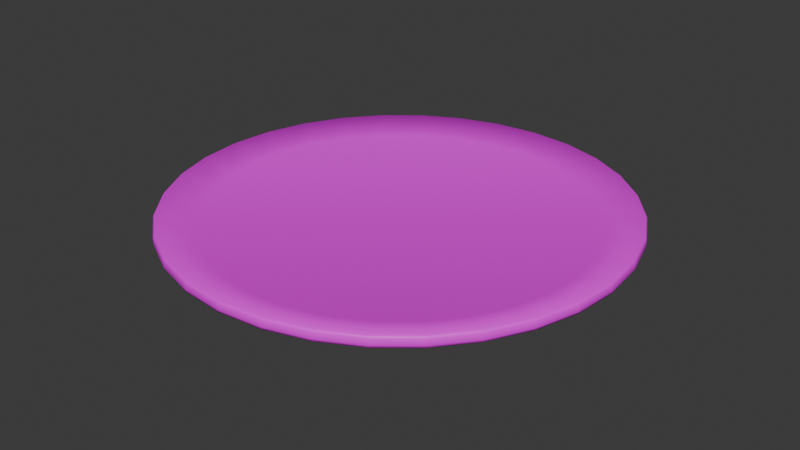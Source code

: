 # Source: plate.blend  (saved by Blender 4.3.34; exported with 4.5.12 LTS)
import bpy
from mathutils import Matrix  # noqa: F401  (used for matrix-valued properties, if any)

bpy.ops.wm.read_factory_settings(use_empty=True)
scene = bpy.context.scene
scene.name = 'Scene'

# ---- collections
col_collection = bpy.data.collections.new('Collection'); scene.collection.children.link(col_collection)

# ---- images (referenced by path relative to the original .blend; pixels are not part of the script)
import os
ASSET_DIR = os.environ.get("B2B_ASSET_DIR", "")  # directory of the original .blend (textures are referenced by path, not embedded)
HERE = os.path.dirname(os.path.abspath(__file__))  # packed textures are extracted next to this script under _unpacked/

def load_image(name, relpath, width, height, colorspace="sRGB"):
    """Load a texture the original file referenced (path relative to the .blend, or extracted next to this script)."""
    p = next((c for c in (os.path.join(HERE, relpath), os.path.join(ASSET_DIR, relpath)) if relpath and os.path.exists(c)), "")
    if p:
        img = bpy.data.images.load(p, check_existing=True)
        img.name = name
    else:  # same state as the original file: an image datablock whose file is absent (Cycles renders it pink)
        img = bpy.data.images.new(name, width, height)
        img.source = "FILE"
        img.filepath = "//" + (relpath or name)
    img.colorspace_settings.name = colorspace
    return img
img_hotpandagradientpalette_png = load_image('hotpandagradientpalette.png', 'hotpandagradientpalette.png', 1024, 1024, 'sRGB')

# ---- materials (node trees are filled in below, after node groups)
mat_material = bpy.data.materials.new('Material')
mat_material.alpha_threshold = 0.0
mat_material.roughness = 0.5
mat_material.line_color = (0.0, 0.0, 0.0, 1.0)

# ---- material node trees
mat_material.use_nodes = True; mat_material.node_tree.nodes.clear()
_N = mat_material.node_tree.nodes; _L = mat_material.node_tree.links
n0 = _N.new('ShaderNodeOutputMaterial'); n0.name = 'Material Output'; n0.location = (300, 300)
n1 = _N.new('ShaderNodeBsdfPrincipled'); n1.name = 'Principled BSDF'; n1.location = (10, 300)
n1.inputs[3].default_value = 1.45
n2 = _N.new('ShaderNodeTexImage'); n2.name = 'Image Texture'; n2.location = (-280, 280)
n2.image = img_hotpandagradientpalette_png
_L.new(n1.outputs[0], n0.inputs[0])
_L.new(n2.outputs[0], n1.inputs[0])
n0.is_active_output = True

# ---- world
world_world = bpy.data.worlds.new('World'); scene.world = world_world
world_world.use_nodes = True; world_world.node_tree.nodes.clear()
_N = world_world.node_tree.nodes; _L = world_world.node_tree.links
n0 = _N.new('ShaderNodeOutputWorld'); n0.name = 'World Output'; n0.location = (300, 300)
n1 = _N.new('ShaderNodeBackground'); n1.name = 'Background'; n1.location = (10, 300)
n1.inputs[0].default_value = (0.05088, 0.05088, 0.05088, 1.0)
_L.new(n1.outputs[0], n0.inputs[0])
n0.is_active_output = True
world_world.color = (0.05088, 0.05088, 0.05088)
world_world.sun_shadow_jitter_overblur = 0.0

# ---- meshes
me_circle = bpy.data.meshes.new('Circle')
me_circle.from_pydata([(0.0, 0.1017, 0.009193), (-0.01984, 0.09975, 0.009193), (-0.03892, 0.09396, 0.009193), (-0.0565, 0.08456, 0.009193), (-0.07191, 0.07191, 0.009193), (-0.08456, 0.0565, 0.009193), (-0.09396, 0.03892, 0.009193), (-0.09975, 0.01984, 0.009193), (-0.1017, 0.0, 0.009193), (-0.09975, -0.01984, 0.009193), (-0.09396, -0.03892, 0.009193), (-0.08456, -0.0565, 0.009193), (-0.07191, -0.07191, 0.009193), (-0.0565, -0.08456, 0.009193), (-0.03892, -0.09396, 0.009193), (-0.01984, -0.09975, 0.009193), (0.0, -0.1017, 0.009193), (0.01984, -0.09975, 0.009193), (0.03892, -0.09396, 0.009193), (0.0565, -0.08456, 0.009193), (0.07191, -0.07191, 0.009193), (0.08456, -0.0565, 0.009193), (0.09396, -0.03892, 0.009193), (0.09975, -0.01984, 0.009193), (0.1017, 0.0, 0.009193), (0.09975, 0.01984, 0.009193), (0.09396, 0.03892, 0.009193), (0.08456, 0.0565, 0.009193), (0.07191, 0.07191, 0.009193), (0.0565, 0.08456, 0.009193), (0.03892, 0.09396, 0.009193), (0.01984, 0.09975, 0.009193), (9.75e-10, 0.1473, 0.02252), (-0.02873, 0.1444, 0.02252), (-0.05636, 0.1361, 0.02252), (-0.08182, 0.1225, 0.02252), (-0.1041, 0.1041, 0.02252), (-0.1225, 0.08182, 0.02252), (-0.1361, 0.05636, 0.02252), (-0.1444, 0.02873, 0.02252), (-0.1473, -2.356e-10, 0.02252), (-0.1444, -0.02873, 0.02252), (-0.1361, -0.05636, 0.02252), (-0.1225, -0.08182, 0.02252), (-0.1041, -0.1041, 0.02252), (-0.08182, -0.1225, 0.02252), (-0.05636, -0.1361, 0.02252), (-0.02873, -0.1444, 0.02252), (9.75e-10, -0.1473, 0.02252), (0.02873, -0.1444, 0.02252), (0.05636, -0.1361, 0.02252), (0.08182, -0.1225, 0.02252), (0.1041, -0.1041, 0.02252), (0.1225, -0.08182, 0.02252), (0.1361, -0.05636, 0.02252), (0.1444, -0.02873, 0.02252), (0.1473, -2.356e-10, 0.02252), (0.1444, 0.02873, 0.02252), (0.1361, 0.05636, 0.02252), (0.1225, 0.08182, 0.02252), (0.1041, 0.1041, 0.02252), (0.08182, 0.1225, 0.02252), (0.05636, 0.1361, 0.02252), (0.02873, 0.1444, 0.02252), (-0.001215, 0.1752, 0.02333), (0.001215, 0.1752, 0.02333), (1.005e-09, 0.1741, 0.02138), (-0.03299, 0.1721, 0.02333), (-0.03397, 0.1708, 0.02138), (-0.03538, 0.1716, 0.02333), (-0.06594, 0.1624, 0.02333), (-0.06664, 0.1609, 0.02138), (-0.06818, 0.1614, 0.02333), (-0.09634, 0.1464, 0.02333), (-0.09674, 0.1448, 0.02138), (-0.09836, 0.145, 0.02333), (-0.123, 0.1248, 0.02333), (-0.1231, 0.1231, 0.02138), (-0.1248, 0.123, 0.02333), (-0.145, 0.09836, 0.02333), (-0.1448, 0.09674, 0.02138), (-0.1464, 0.09634, 0.02333), (-0.1614, 0.06818, 0.02333), (-0.1609, 0.06664, 0.02138), (-0.1624, 0.06594, 0.02333), (-0.1716, 0.03538, 0.02333), (-0.1708, 0.03397, 0.02138), (-0.1721, 0.03299, 0.02333), (-0.1752, 0.001215, 0.02333), (-0.1741, -2.317e-10, 0.02138), (-0.1752, -0.001215, 0.02333), (-0.1721, -0.03299, 0.02333), (-0.1708, -0.03397, 0.02138), (-0.1716, -0.03538, 0.02333), (-0.1624, -0.06594, 0.02333), (-0.1609, -0.06664, 0.02138), (-0.1614, -0.06818, 0.02333), (-0.1464, -0.09634, 0.02333), (-0.1448, -0.09674, 0.02138), (-0.145, -0.09836, 0.02333), (-0.1248, -0.123, 0.02333), (-0.1231, -0.1231, 0.02138), (-0.123, -0.1248, 0.02333), (-0.09836, -0.145, 0.02333), (-0.09674, -0.1448, 0.02138), (-0.09634, -0.1464, 0.02333), (-0.06818, -0.1614, 0.02333), (-0.06664, -0.1609, 0.02138), (-0.06594, -0.1624, 0.02333), (-0.03538, -0.1716, 0.02333), (-0.03397, -0.1708, 0.02138), (-0.03299, -0.1721, 0.02333), (-0.001215, -0.1752, 0.02333), (1.005e-09, -0.1741, 0.02138), (0.001215, -0.1752, 0.02333), (0.03299, -0.1721, 0.02333), (0.03397, -0.1708, 0.02138), (0.03538, -0.1716, 0.02333), (0.06594, -0.1624, 0.02333), (0.06664, -0.1609, 0.02138), (0.06818, -0.1614, 0.02333), (0.09634, -0.1464, 0.02333), (0.09674, -0.1448, 0.02138), (0.09836, -0.145, 0.02333), (0.123, -0.1248, 0.02333), (0.1231, -0.1231, 0.02138), (0.1248, -0.123, 0.02333), (0.145, -0.09836, 0.02333), (0.1448, -0.09674, 0.02138), (0.1464, -0.09634, 0.02333), (0.1614, -0.06818, 0.02333), (0.1609, -0.06664, 0.02138), (0.1624, -0.06594, 0.02333), (0.1716, -0.03538, 0.02333), (0.1708, -0.03397, 0.02138), (0.1721, -0.03299, 0.02333), (0.1752, -0.001215, 0.02333), (0.1741, -2.317e-10, 0.02138), (0.1752, 0.001215, 0.02333), (0.1721, 0.03299, 0.02333), (0.1708, 0.03397, 0.02138), (0.1716, 0.03538, 0.02333), (0.1624, 0.06594, 0.02333), (0.1609, 0.06664, 0.02138), (0.1614, 0.06818, 0.02333), (0.1464, 0.09634, 0.02333), (0.1448, 0.09674, 0.02138), (0.145, 0.09836, 0.02333), (0.1248, 0.123, 0.02333), (0.1231, 0.1231, 0.02138), (0.123, 0.1248, 0.02333), (0.09836, 0.145, 0.02333), (0.09674, 0.1448, 0.02138), (0.09634, 0.1464, 0.02333), (0.06818, 0.1614, 0.02333), (0.06664, 0.1609, 0.02138), (0.06594, 0.1624, 0.02333), (0.03538, 0.1716, 0.02333), (0.03397, 0.1708, 0.02138), (0.03299, 0.1721, 0.02333), (-0.03299, 0.1721, 0.02752), (-0.03538, 0.1716, 0.02752), (-0.03397, 0.1708, 0.02898), (9.75e-10, 0.1741, 0.02898), (0.001215, 0.1752, 0.02752), (-0.001215, 0.1752, 0.02752), (-0.06594, 0.1624, 0.02752), (-0.06818, 0.1614, 0.02752), (-0.06664, 0.1609, 0.02898), (-0.09634, 0.1464, 0.02752), (-0.09836, 0.145, 0.02752), (-0.09675, 0.1448, 0.02898), (-0.123, 0.1248, 0.02752), (-0.1248, 0.123, 0.02752), (-0.1231, 0.1231, 0.02898), (-0.145, 0.09836, 0.02752), (-0.1464, 0.09634, 0.02752), (-0.1448, 0.09675, 0.02898), (-0.1614, 0.06818, 0.02752), (-0.1624, 0.06594, 0.02752), (-0.1609, 0.06664, 0.02898), (-0.1716, 0.03538, 0.02752), (-0.1721, 0.03299, 0.02752), (-0.1708, 0.03397, 0.02898), (-0.1752, 0.001215, 0.02752), (-0.1752, -0.001215, 0.02752), (-0.1741, -2.356e-10, 0.02898), (-0.1721, -0.03299, 0.02752), (-0.1716, -0.03538, 0.02752), (-0.1708, -0.03397, 0.02898), (-0.1624, -0.06594, 0.02752), (-0.1614, -0.06818, 0.02752), (-0.1609, -0.06664, 0.02898), (-0.1464, -0.09634, 0.02752), (-0.145, -0.09836, 0.02752), (-0.1448, -0.09675, 0.02898), (-0.1248, -0.123, 0.02752), (-0.123, -0.1248, 0.02752), (-0.1231, -0.1231, 0.02898), (-0.09836, -0.145, 0.02752), (-0.09634, -0.1464, 0.02752), (-0.09675, -0.1448, 0.02898), (-0.06818, -0.1614, 0.02752), (-0.06594, -0.1624, 0.02752), (-0.06664, -0.1609, 0.02898), (-0.03538, -0.1716, 0.02752), (-0.03299, -0.1721, 0.02752), (-0.03397, -0.1708, 0.02898), (-0.001215, -0.1752, 0.02752), (0.001215, -0.1752, 0.02752), (9.75e-10, -0.1741, 0.02898), (0.03299, -0.1721, 0.02752), (0.03538, -0.1716, 0.02752), (0.03397, -0.1708, 0.02898), (0.06594, -0.1624, 0.02752), (0.06818, -0.1614, 0.02752), (0.06664, -0.1609, 0.02898), (0.09634, -0.1464, 0.02752), (0.09836, -0.145, 0.02752), (0.09675, -0.1448, 0.02898), (0.123, -0.1248, 0.02752), (0.1248, -0.123, 0.02752), (0.1231, -0.1231, 0.02898), (0.145, -0.09836, 0.02752), (0.1464, -0.09634, 0.02752), (0.1448, -0.09675, 0.02898), (0.1614, -0.06818, 0.02752), (0.1624, -0.06594, 0.02752), (0.1609, -0.06664, 0.02898), (0.1716, -0.03538, 0.02752), (0.1721, -0.03299, 0.02752), (0.1708, -0.03397, 0.02898), (0.1752, -0.001215, 0.02752), (0.1752, 0.001215, 0.02752), (0.1741, -2.356e-10, 0.02898), (0.1721, 0.03299, 0.02752), (0.1716, 0.03538, 0.02752), (0.1708, 0.03397, 0.02898), (0.1624, 0.06594, 0.02752), (0.1614, 0.06818, 0.02752), (0.1609, 0.06664, 0.02898), (0.1464, 0.09634, 0.02752), (0.145, 0.09836, 0.02752), (0.1448, 0.09675, 0.02898), (0.1248, 0.123, 0.02752), (0.123, 0.1248, 0.02752), (0.1231, 0.1231, 0.02898), (0.09836, 0.145, 0.02752), (0.09634, 0.1464, 0.02752), (0.09675, 0.1448, 0.02898), (0.06818, 0.1614, 0.02752), (0.06594, 0.1624, 0.02752), (0.06664, 0.1609, 0.02898), (0.03538, 0.1716, 0.02752), (0.03299, 0.1721, 0.02752), (0.03397, 0.1708, 0.02898), (0.0, 0.1017, 0.002463), (0.0, 0.09576, 0.0), (-0.01868, 0.09392, 0.0), (-0.01984, 0.09975, 0.002463), (-0.03664, 0.08847, 0.0), (-0.03892, 0.09396, 0.002463), (-0.0532, 0.07962, 0.0), (-0.0565, 0.08456, 0.002463), (-0.06771, 0.06771, 0.0), (-0.07191, 0.07191, 0.002463), (-0.07962, 0.0532, 0.0), (-0.08456, 0.0565, 0.002463), (-0.08847, 0.03664, 0.0), (-0.09396, 0.03892, 0.002463), (-0.09392, 0.01868, 0.0), (-0.09975, 0.01984, 0.002463), (-0.09576, 0.0, 0.0), (-0.1017, 0.0, 0.002463), (-0.09392, -0.01868, 0.0), (-0.09975, -0.01984, 0.002463), (-0.08847, -0.03664, 0.0), (-0.09396, -0.03892, 0.002463), (-0.07962, -0.0532, 0.0), (-0.08456, -0.0565, 0.002463), (-0.06771, -0.06771, 0.0), (-0.07191, -0.07191, 0.002463), (-0.0532, -0.07962, 0.0), (-0.0565, -0.08456, 0.002463), (-0.03664, -0.08847, 0.0), (-0.03892, -0.09396, 0.002463), (-0.01868, -0.09392, 0.0), (-0.01984, -0.09975, 0.002463), (0.0, -0.09576, 0.0), (0.0, -0.1017, 0.002463), (0.01868, -0.09392, 0.0), (0.01984, -0.09975, 0.002463), (0.03664, -0.08847, 0.0), (0.03892, -0.09396, 0.002463), (0.0532, -0.07962, 0.0), (0.0565, -0.08456, 0.002463), (0.06771, -0.06771, 0.0), (0.07191, -0.07191, 0.002463), (0.07962, -0.0532, 0.0), (0.08456, -0.0565, 0.002463), (0.08847, -0.03664, 0.0), (0.09396, -0.03892, 0.002463), (0.09392, -0.01868, 0.0), (0.09975, -0.01984, 0.002463), (0.09576, 0.0, 0.0), (0.1017, 0.0, 0.002463), (0.09392, 0.01868, 0.0), (0.09975, 0.01984, 0.002463), (0.08847, 0.03664, 0.0), (0.09396, 0.03892, 0.002463), (0.07962, 0.0532, 0.0), (0.08456, 0.0565, 0.002463), (0.06771, 0.06771, 0.0), (0.07191, 0.07191, 0.002463), (0.0532, 0.07962, 0.0), (0.0565, 0.08456, 0.002463), (0.03664, 0.08847, 0.0), (0.03892, 0.09396, 0.002463), (0.01868, 0.09392, 0.0), (0.01984, 0.09975, 0.002463), (0.0, 0.09997, 0.0), (-0.0195, 0.09805, 0.0), (-0.03826, 0.09236, 0.0), (-0.05554, 0.08312, 0.0), (-0.07069, 0.07069, 0.0), (-0.08312, 0.05554, 0.0), (-0.09236, 0.03826, 0.0), (-0.09805, 0.0195, 0.0), (-0.09997, 0.0, 0.0), (-0.09805, -0.0195, 0.0), (-0.09236, -0.03826, 0.0), (-0.08312, -0.05554, 0.0), (-0.07069, -0.07069, 0.0), (-0.05554, -0.08312, 0.0), (-0.03826, -0.09236, 0.0), (-0.0195, -0.09805, 0.0), (0.0, -0.09997, 0.0), (0.0195, -0.09805, 0.0), (0.03826, -0.09236, 0.0), (0.05554, -0.08312, 0.0), (0.07069, -0.07069, 0.0), (0.08312, -0.05554, 0.0), (0.09236, -0.03826, 0.0), (0.09805, -0.0195, 0.0), (0.09997, 0.0, 0.0), (0.09805, 0.0195, 0.0), (0.09236, 0.03826, 0.0), (0.08312, 0.05554, 0.0), (0.07069, 0.07069, 0.0), (0.05554, 0.08312, 0.0), (0.03826, 0.09236, 0.0), (0.0195, 0.09805, 0.0), (0.0, 0.09576, 0.004696), (-0.01868, 0.09392, 0.004696), (-0.03664, 0.08847, 0.004696), (-0.0532, 0.07962, 0.004696), (-0.06771, 0.06771, 0.004696), (-0.07962, 0.0532, 0.004696), (-0.08847, 0.03664, 0.004696), (-0.09392, 0.01868, 0.004696), (-0.09576, 0.0, 0.004696), (-0.09392, -0.01868, 0.004696), (-0.08847, -0.03664, 0.004696), (-0.07962, -0.0532, 0.004696), (-0.06771, -0.06771, 0.004696), (-0.0532, -0.07962, 0.004696), (-0.03664, -0.08847, 0.004696), (-0.01868, -0.09392, 0.004696), (0.0, -0.09576, 0.004696), (0.01868, -0.09392, 0.004696), (0.03664, -0.08847, 0.004696), (0.0532, -0.07962, 0.004696), (0.06771, -0.06771, 0.004696), (0.07962, -0.0532, 0.004696), (0.08847, -0.03664, 0.004696), (0.09392, -0.01868, 0.004696), (0.09576, 0.0, 0.004696), (0.09392, 0.01868, 0.004696), (0.08847, 0.03664, 0.004696), (0.07962, 0.0532, 0.004696), (0.06771, 0.06771, 0.004696), (0.0532, 0.07962, 0.004696), (0.03664, 0.08847, 0.004696), (0.01868, 0.09392, 0.004696)], [], [(319, 256, 0, 31), (150, 151, 247, 245), (297, 299, 21, 20), (271, 273, 8, 7), (299, 301, 22, 21), (273, 275, 9, 8), (301, 303, 23, 22), (275, 277, 10, 9), (303, 305, 24, 23), (277, 279, 11, 10), (305, 307, 25, 24), (279, 281, 12, 11), (307, 309, 26, 25), (281, 283, 13, 12), (309, 311, 27, 26), (283, 285, 14, 13), (311, 313, 28, 27), (285, 287, 15, 14), (288, 286, 367, 368), (313, 315, 29, 28), (287, 289, 16, 15), (261, 263, 3, 2), (315, 317, 30, 29), (289, 291, 17, 16), (263, 265, 4, 3), (317, 319, 31, 30), (291, 293, 18, 17), (265, 267, 5, 4), (293, 295, 19, 18), (267, 269, 6, 5), (259, 261, 2, 1), (295, 297, 20, 19), (269, 271, 7, 6), (33, 32, 163, 162), (111, 112, 208, 206), (72, 73, 169, 167), (153, 154, 250, 248), (114, 115, 211, 209), (75, 76, 172, 170), (30, 31, 158, 155), (117, 118, 214, 212), (78, 79, 175, 173), (156, 157, 253, 251), (120, 121, 217, 215), (81, 82, 178, 176), (0, 1, 68, 66), (123, 124, 220, 218), (84, 85, 181, 179), (126, 127, 223, 221), (87, 88, 184, 182), (129, 130, 226, 224), (90, 91, 187, 185), (132, 133, 229, 227), (93, 94, 190, 188), (135, 136, 232, 230), (96, 97, 193, 191), (138, 139, 235, 233), (99, 100, 196, 194), (141, 142, 238, 236), (102, 103, 199, 197), (144, 145, 241, 239), (105, 106, 202, 200), (147, 148, 244, 242), (108, 109, 205, 203), (159, 65, 164, 254), (33, 34, 35, 36, 37, 38, 39, 40, 41, 42, 43, 44, 45, 46, 47, 48, 49, 50, 51, 52, 53, 54, 55, 56, 57, 58, 59, 60, 61, 62, 63, 32), (17, 18, 119, 116), (4, 5, 80, 77), (69, 70, 166, 161), (18, 19, 122, 119), (5, 6, 83, 80), (19, 20, 125, 122), (6, 7, 86, 83), (20, 21, 128, 125), (7, 8, 89, 86), (21, 22, 131, 128), (8, 9, 92, 89), (22, 23, 134, 131), (9, 10, 95, 92), (23, 24, 137, 134), (10, 11, 98, 95), (24, 25, 140, 137), (11, 12, 101, 98), (25, 26, 143, 140), (12, 13, 104, 101), (26, 27, 146, 143), (13, 14, 107, 104), (31, 0, 66, 158), (27, 28, 149, 146), (14, 15, 110, 107), (1, 2, 71, 68), (28, 29, 152, 149), (15, 16, 113, 110), (2, 3, 74, 71), (29, 30, 155, 152), (16, 17, 116, 113), (3, 4, 77, 74), (34, 33, 162, 168), (32, 63, 255, 163), (36, 35, 171, 174), (37, 36, 174, 177), (38, 37, 177, 180), (39, 38, 180, 183), (40, 39, 183, 186), (41, 40, 186, 189), (42, 41, 189, 192), (43, 42, 192, 195), (44, 43, 195, 198), (45, 44, 198, 201), (46, 45, 201, 204), (47, 46, 204, 207), (48, 47, 207, 210), (49, 48, 210, 213), (50, 49, 213, 216), (51, 50, 216, 219), (52, 51, 219, 222), (53, 52, 222, 225), (54, 53, 225, 228), (55, 54, 228, 231), (56, 55, 231, 234), (57, 56, 234, 237), (58, 57, 237, 240), (59, 58, 240, 243), (60, 59, 243, 246), (61, 60, 246, 249), (62, 61, 249, 252), (63, 62, 252, 255), (35, 34, 168, 171), (64, 65, 66), (67, 68, 69), (70, 71, 72), (73, 74, 75), (76, 77, 78), (79, 80, 81), (82, 83, 84), (85, 86, 87), (88, 89, 90), (91, 92, 93), (94, 95, 96), (97, 98, 99), (100, 101, 102), (103, 104, 105), (106, 107, 108), (109, 110, 111), (112, 113, 114), (115, 116, 117), (118, 119, 120), (121, 122, 123), (124, 125, 126), (127, 128, 129), (130, 131, 132), (133, 134, 135), (136, 137, 138), (139, 140, 141), (142, 143, 144), (145, 146, 147), (148, 149, 150), (151, 152, 153), (154, 155, 156), (157, 158, 159), (160, 161, 162), (163, 164, 165), (166, 167, 168), (169, 170, 171), (172, 173, 174), (175, 176, 177), (178, 179, 180), (181, 182, 183), (184, 185, 186), (187, 188, 189), (190, 191, 192), (193, 194, 195), (196, 197, 198), (199, 200, 201), (202, 203, 204), (205, 206, 207), (208, 209, 210), (211, 212, 213), (214, 215, 216), (217, 218, 219), (220, 221, 222), (223, 224, 225), (226, 227, 228), (229, 230, 231), (232, 233, 234), (235, 236, 237), (238, 239, 240), (241, 242, 243), (244, 245, 246), (247, 248, 249), (250, 251, 252), (253, 254, 255), (67, 64, 66, 68), (70, 69, 68, 71), (73, 72, 71, 74), (76, 75, 74, 77), (79, 78, 77, 80), (82, 81, 80, 83), (85, 84, 83, 86), (88, 87, 86, 89), (91, 90, 89, 92), (94, 93, 92, 95), (97, 96, 95, 98), (100, 99, 98, 101), (103, 102, 101, 104), (106, 105, 104, 107), (109, 108, 107, 110), (112, 111, 110, 113), (115, 114, 113, 116), (118, 117, 116, 119), (121, 120, 119, 122), (124, 123, 122, 125), (127, 126, 125, 128), (130, 129, 128, 131), (133, 132, 131, 134), (136, 135, 134, 137), (139, 138, 137, 140), (142, 141, 140, 143), (145, 144, 143, 146), (148, 147, 146, 149), (151, 150, 149, 152), (154, 153, 152, 155), (157, 156, 155, 158), (65, 159, 158, 66), (162, 163, 165, 160), (168, 162, 161, 166), (171, 168, 167, 169), (174, 171, 170, 172), (177, 174, 173, 175), (180, 177, 176, 178), (183, 180, 179, 181), (186, 183, 182, 184), (189, 186, 185, 187), (192, 189, 188, 190), (195, 192, 191, 193), (198, 195, 194, 196), (201, 198, 197, 199), (204, 201, 200, 202), (207, 204, 203, 205), (210, 207, 206, 208), (213, 210, 209, 211), (216, 213, 212, 214), (219, 216, 215, 217), (222, 219, 218, 220), (225, 222, 221, 223), (228, 225, 224, 226), (231, 228, 227, 229), (234, 231, 230, 232), (237, 234, 233, 235), (240, 237, 236, 238), (243, 240, 239, 241), (246, 243, 242, 244), (249, 246, 245, 247), (252, 249, 248, 250), (255, 252, 251, 253), (163, 255, 254, 164), (159, 254, 253, 157), (250, 154, 156, 251), (120, 215, 214, 118), (211, 115, 117, 212), (81, 176, 175, 79), (172, 76, 78, 173), (64, 165, 164, 65), (123, 218, 217, 121), (84, 179, 178, 82), (126, 221, 220, 124), (87, 182, 181, 85), (129, 224, 223, 127), (90, 185, 184, 88), (132, 227, 226, 130), (93, 188, 187, 91), (135, 230, 229, 133), (96, 191, 190, 94), (138, 233, 232, 136), (99, 194, 193, 97), (141, 236, 235, 139), (102, 197, 196, 100), (144, 239, 238, 142), (105, 200, 199, 103), (147, 242, 241, 145), (108, 203, 202, 106), (69, 161, 160, 67), (150, 245, 244, 148), (111, 206, 205, 109), (72, 167, 166, 70), (153, 248, 247, 151), (114, 209, 208, 112), (75, 170, 169, 73), (64, 67, 160, 165), (259, 256, 320, 321), (261, 259, 321, 322), (263, 261, 322, 323), (265, 263, 323, 324), (267, 265, 324, 325), (269, 267, 325, 326), (271, 269, 326, 327), (273, 271, 327, 328), (275, 273, 328, 329), (277, 275, 329, 330), (279, 277, 330, 331), (281, 279, 331, 332), (283, 281, 332, 333), (285, 283, 333, 334), (287, 285, 334, 335), (289, 287, 335, 336), (291, 289, 336, 337), (293, 291, 337, 338), (295, 293, 338, 339), (297, 295, 339, 340), (299, 297, 340, 341), (301, 299, 341, 342), (303, 301, 342, 343), (305, 303, 343, 344), (307, 305, 344, 345), (309, 307, 345, 346), (311, 309, 346, 347), (313, 311, 347, 348), (315, 313, 348, 349), (317, 315, 349, 350), (319, 317, 350, 351), (256, 319, 351, 320), (256, 259, 1, 0), (257, 258, 321, 320), (258, 260, 322, 321), (260, 262, 323, 322), (262, 264, 324, 323), (264, 266, 325, 324), (266, 268, 326, 325), (268, 270, 327, 326), (270, 272, 328, 327), (272, 274, 329, 328), (274, 276, 330, 329), (276, 278, 331, 330), (278, 280, 332, 331), (280, 282, 333, 332), (282, 284, 334, 333), (284, 286, 335, 334), (286, 288, 336, 335), (288, 290, 337, 336), (290, 292, 338, 337), (292, 294, 339, 338), (294, 296, 340, 339), (296, 298, 341, 340), (298, 300, 342, 341), (300, 302, 343, 342), (302, 304, 344, 343), (304, 306, 345, 344), (306, 308, 346, 345), (308, 310, 347, 346), (310, 312, 348, 347), (312, 314, 349, 348), (314, 316, 350, 349), (316, 318, 351, 350), (318, 257, 320, 351), (353, 352, 383, 382, 381, 380, 379, 378, 377, 376, 375, 374, 373, 372, 371, 370, 369, 368, 367, 366, 365, 364, 363, 362, 361, 360, 359, 358, 357, 356, 355, 354), (262, 260, 354, 355), (316, 314, 381, 382), (290, 288, 368, 369), (264, 262, 355, 356), (318, 316, 382, 383), (292, 290, 369, 370), (266, 264, 356, 357), (257, 318, 383, 352), (294, 292, 370, 371), (268, 266, 357, 358), (296, 294, 371, 372), (270, 268, 358, 359), (298, 296, 372, 373), (272, 270, 359, 360), (300, 298, 373, 374), (274, 272, 360, 361), (302, 300, 374, 375), (276, 274, 361, 362), (304, 302, 375, 376), (278, 276, 362, 363), (306, 304, 376, 377), (280, 278, 363, 364), (308, 306, 377, 378), (282, 280, 364, 365), (310, 308, 378, 379), (284, 282, 365, 366), (258, 257, 352, 353), (312, 310, 379, 380), (286, 284, 366, 367), (260, 258, 353, 354), (314, 312, 380, 381)])
me_circle.polygons.foreach_set('use_smooth', [True] * 386)
_k = set([(0, 1), (0, 31), (1, 2), (2, 3), (3, 4), (4, 5), (5, 6), (6, 7), (7, 8), (8, 9), (9, 10), (10, 11), (11, 12), (12, 13), (13, 14), (14, 15), (15, 16), (16, 17), (17, 18), (18, 19), (19, 20), (20, 21), (21, 22), (22, 23), (23, 24), (24, 25), (25, 26), (26, 27), (27, 28), (28, 29), (29, 30), (30, 31), (257, 258), (257, 318), (258, 260), (260, 262), (262, 264), (264, 266), (266, 268), (268, 270), (270, 272), (272, 274), (274, 276), (276, 278), (278, 280), (280, 282), (282, 284), (284, 286), (286, 288), (288, 290), (290, 292), (292, 294), (294, 296), (296, 298), (298, 300), (300, 302), (302, 304), (304, 306), (306, 308), (308, 310), (310, 312), (312, 314), (314, 316), (316, 318), (352, 353), (352, 383), (353, 354), (354, 355), (355, 356), (356, 357), (357, 358), (358, 359), (359, 360), (360, 361), (361, 362), (362, 363), (363, 364), (364, 365), (365, 366), (366, 367), (367, 368), (368, 369), (369, 370), (370, 371), (371, 372), (372, 373), (373, 374), (374, 375), (375, 376), (376, 377), (377, 378), (378, 379), (379, 380), (380, 381), (381, 382), (382, 383)])
me_circle.attributes.new('sharp_edge', 'BOOLEAN', 'EDGE').data.foreach_set('value', [ (min(e.vertices), max(e.vertices)) in _k for e in me_circle.edges])
_uv = me_circle.uv_layers.new(name='UVMap')
_uv.uv.foreach_set('vector', [0.7129, 0.4414, 0.7129, 0.4414, 0.7129, 0.4414, 0.7129, 0.4414, 0.7129, 0.4414, 0.7129, 0.4414, 0.7129, 0.4414, 0.7129, 0.4414, 0.7129, 0.4414, 0.7129, 0.4414, 0.7129, 0.4414, 0.7129, 0.4414, 0.7129, 0.4414, 0.7129, 0.4414, 0.7129, 0.4414, 0.7129, 0.4414, 0.7129, 0.4414, 0.7129, 0.4414, 0.7129, 0.4414, 0.7129, 0.4414, 0.7129, 0.4414, 0.7129, 0.4414, 0.7129, 0.4414, 0.7129, 0.4414, 0.7129, 0.4414, 0.7129, 0.4414, 0.7129, 0.4414, 0.7129, 0.4414, 0.7129, 0.4414, 0.7129, 0.4414, 0.7129, 0.4414, 0.7129, 0.4414, 0.7129, 0.4414, 0.7129, 0.4414, 0.7129, 0.4414, 0.7129, 0.4414, 0.7129, 0.4414, 0.7129, 0.4414, 0.7129, 0.4414, 0.7129, 0.4414, 0.7129, 0.4414, 0.7129, 0.4414, 0.7129, 0.4414, 0.7129, 0.4414, 0.7129, 0.4414, 0.7129, 0.4414, 0.7129, 0.4414, 0.7129, 0.4414, 0.7129, 0.4414, 0.7129, 0.4414, 0.7129, 0.4414, 0.7129, 0.4414, 0.7129, 0.4414, 0.7129, 0.4414, 0.7129, 0.4414, 0.7129, 0.4414, 0.7129, 0.4414, 0.7129, 0.4414, 0.7129, 0.4414, 0.7129, 0.4414, 0.7129, 0.4414, 0.7129, 0.4414, 0.7129, 0.4414, 0.7129, 0.4414, 0.7129, 0.4414, 0.7129, 0.4414, 0.7129, 0.4414, 0.7129, 0.4414, 0.7129, 0.4414, 0.7129, 0.4414, 0.7129, 0.4414, 0.7129, 0.4414, 0.7129, 0.4414, 0.7129, 0.4414, 0.7129, 0.4414, 0.7129, 0.4414, 0.7129, 0.4414, 0.7129, 0.4414, 0.7129, 0.4414, 0.7129, 0.4414, 0.7129, 0.4414, 0.7129, 0.4414, 0.7129, 0.4414, 0.7129, 0.4414, 0.7129, 0.4414, 0.7129, 0.4414, 0.7129, 0.4414, 0.7129, 0.4414, 0.7129, 0.4414, 0.7129, 0.4414, 0.7129, 0.4414, 0.7129, 0.4414, 0.7129, 0.4414, 0.7129, 0.4414, 0.7129, 0.4414, 0.7129, 0.4414, 0.7129, 0.4414, 0.7129, 0.4414, 0.7129, 0.4414, 0.7129, 0.4414, 0.7129, 0.4414, 0.7129, 0.4414, 0.7129, 0.4414, 0.7129, 0.4414, 0.7129, 0.4414, 0.7129, 0.4414, 0.7129, 0.4414, 0.7129, 0.4414, 0.7129, 0.4414, 0.7129, 0.4414, 0.7129, 0.4414, 0.7129, 0.4414, 0.7129, 0.4414, 0.7129, 0.4414, 0.7129, 0.4414, 0.7129, 0.4414, 0.7129, 0.4414, 0.7129, 0.4414, 0.7129, 0.4414, 0.7129, 0.4414, 0.7129, 0.4414, 0.7129, 0.4414, 0.7129, 0.4414, 0.7129, 0.4414, 0.7129, 0.4414, 0.7129, 0.4414, 0.7129, 0.4414, 0.7129, 0.4414, 0.7129, 0.4414, 0.7129, 0.4414, 0.7129, 0.4414, 0.7129, 0.4414, 0.7129, 0.4414, 0.7129, 0.4414, 0.7129, 0.4414, 0.7129, 0.4414, 0.7129, 0.4414, 0.7129, 0.4414, 0.7129, 0.4414, 0.7129, 0.4414, 0.7129, 0.4414, 0.7129, 0.4414, 0.7129, 0.4414, 0.7129, 0.4414, 0.7129, 0.4414, 0.7129, 0.4414, 0.7129, 0.4414, 0.7129, 0.4414, 0.7129, 0.4414, 0.7129, 0.4414, 0.7129, 0.4414, 0.7129, 0.4414, 0.7129, 0.4414, 0.7129, 0.4414, 0.7129, 0.4414, 0.7129, 0.4414, 0.7129, 0.4414, 0.7129, 0.4414, 0.7129, 0.4414, 0.7129, 0.4414, 0.7129, 0.4414, 0.7129, 0.4414, 0.7129, 0.4414, 0.7129, 0.4414, 0.7129, 0.4414, 0.7129, 0.4414, 0.7129, 0.4414, 0.7129, 0.4414, 0.7129, 0.4414, 0.7129, 0.4414, 0.7129, 0.4414, 0.7129, 0.4414, 0.7129, 0.4414, 0.7129, 0.4414, 0.7129, 0.4414, 0.7129, 0.4414, 0.7129, 0.4414, 0.7129, 0.4414, 0.7129, 0.4414, 0.7129, 0.4414, 0.7129, 0.4414, 0.7129, 0.4414, 0.7129, 0.4414, 0.7129, 0.4414, 0.7129, 0.4414, 0.7129, 0.4414, 0.7129, 0.4414, 0.7129, 0.4414, 0.7129, 0.4414, 0.7129, 0.4414, 0.7129, 0.4414, 0.7129, 0.4414, 0.7129, 0.4414, 0.7129, 0.4414, 0.7129, 0.4414, 0.7129, 0.4414, 0.7129, 0.4414, 0.7129, 0.4414, 0.7129, 0.4414, 0.7129, 0.4414, 0.7129, 0.4414, 0.7129, 0.4414, 0.7129, 0.4414, 0.7129, 0.4414, 0.7129, 0.4414, 0.7129, 0.4414, 0.7129, 0.4414, 0.7129, 0.4414, 0.7129, 0.4414, 0.7129, 0.4414, 0.7129, 0.4414, 0.7129, 0.4414, 0.7129, 0.4414, 0.7129, 0.4414, 0.7129, 0.4414, 0.7129, 0.4414, 0.7129, 0.4414, 0.7129, 0.4414, 0.7129, 0.4414, 0.7129, 0.4414, 0.7129, 0.4414, 0.7129, 0.4414, 0.7129, 0.4414, 0.7129, 0.4414, 0.7129, 0.4414, 0.7129, 0.4414, 0.7129, 0.4414, 0.7129, 0.4414, 0.7129, 0.4414, 0.7129, 0.4414, 0.7129, 0.4414, 0.7129, 0.4414, 0.7129, 0.4414, 0.7129, 0.4414, 0.7129, 0.4414, 0.7129, 0.4414, 0.7129, 0.4414, 0.7129, 0.4414, 0.7129, 0.4414, 0.7129, 0.4414, 0.7129, 0.4414, 0.7129, 0.4414, 0.7129, 0.4414, 0.7129, 0.4414, 0.7129, 0.4414, 0.7129, 0.4414, 0.7129, 0.4414, 0.7129, 0.4414, 0.7129, 0.4414, 0.7129, 0.4414, 0.7129, 0.4414, 0.7129, 0.4414, 0.7129, 0.4414, 0.7129, 0.4414, 0.7129, 0.4414, 0.7129, 0.4414, 0.7129, 0.4414, 0.7129, 0.4414, 0.7129, 0.4414, 0.7129, 0.4414, 0.7129, 0.4414, 0.7129, 0.4414, 0.7129, 0.4414, 0.7129, 0.4414, 0.7129, 0.4414, 0.7129, 0.4414, 0.7129, 0.4414, 0.7129, 0.4414, 0.7129, 0.4414, 0.7129, 0.4414, 0.7129, 0.4414, 0.7129, 0.4414, 0.7129, 0.4414, 0.7129, 0.4414, 0.7129, 0.4414, 0.7129, 0.4414, 0.7129, 0.4414, 0.7129, 0.4414, 0.7129, 0.4414, 0.7129, 0.4414, 0.7129, 0.4414, 0.7129, 0.4414, 0.7129, 0.4414, 0.7129, 0.4414, 0.7129, 0.4414, 0.7129, 0.4414, 0.7129, 0.4414, 0.7129, 0.4414, 0.7129, 0.4414, 0.7129, 0.4414, 0.7129, 0.4414, 0.7129, 0.4414, 0.7129, 0.4414, 0.7129, 0.4414, 0.7129, 0.4414, 0.7129, 0.4414, 0.7129, 0.4414, 0.7129, 0.4414, 0.7129, 0.4414, 0.7129, 0.4414, 0.7129, 0.4414, 0.7129, 0.4414, 0.7129, 0.4414, 0.7129, 0.4414, 0.7129, 0.4414, 0.7129, 0.4414, 0.7129, 0.4414, 0.7129, 0.4414, 0.7129, 0.4414, 0.7129, 0.4414, 0.7129, 0.4414, 0.7129, 0.4414, 0.7129, 0.4414, 0.7129, 0.4414, 0.7129, 0.4414, 0.7129, 0.4414, 0.7129, 0.4414, 0.7129, 0.4414, 0.7129, 0.4414, 0.7129, 0.4414, 0.7129, 0.4414, 0.7129, 0.4414, 0.7129, 0.4414, 0.7129, 0.4414, 0.7129, 0.4414, 0.7129, 0.4414, 0.7129, 0.4414, 0.7129, 0.4414, 0.7129, 0.4414, 0.7129, 0.4414, 0.7129, 0.4414, 0.7129, 0.4414, 0.7129, 0.4414, 0.7129, 0.4414, 0.7129, 0.4414, 0.7129, 0.4414, 0.7129, 0.4414, 0.7129, 0.4414, 0.7129, 0.4414, 0.7129, 0.4414, 0.7129, 0.4414, 0.7129, 0.4414, 0.7129, 0.4414, 0.7129, 0.4414, 0.7129, 0.4414, 0.7129, 0.4414, 0.7129, 0.4414, 0.7129, 0.4414, 0.7129, 0.4414, 0.7129, 0.4414, 0.7129, 0.4414, 0.7129, 0.4414, 0.7129, 0.4414, 0.7129, 0.4414, 0.7129, 0.4414, 0.7129, 0.4414, 0.7129, 0.4414, 0.7129, 0.4414, 0.7129, 0.4414, 0.7129, 0.4414, 0.7129, 0.4414, 0.7129, 0.4414, 0.7129, 0.4414, 0.7129, 0.4414, 0.7129, 0.4414, 0.7129, 0.4414, 0.7129, 0.4414, 0.7129, 0.4414, 0.7129, 0.4414, 0.7129, 0.4414, 0.7129, 0.4414, 0.7129, 0.4414, 0.7129, 0.4414, 0.7129, 0.4414, 0.7129, 0.4414, 0.7129, 0.4414, 0.7129, 0.4414, 0.7129, 0.4414, 0.7129, 0.4414, 0.7129, 0.4414, 0.7129, 0.4414, 0.7129, 0.4414, 0.7129, 0.4414, 0.7129, 0.4414, 0.7129, 0.4414, 0.7129, 0.4414, 0.7129, 0.4414, 0.7129, 0.4414, 0.7129, 0.4414, 0.7129, 0.4414, 0.7129, 0.4414, 0.7129, 0.4414, 0.7129, 0.4414, 0.7129, 0.4414, 0.7129, 0.4414, 0.7129, 0.4414, 0.7129, 0.4414, 0.7129, 0.4414, 0.7129, 0.4414, 0.7129, 0.4414, 0.7129, 0.4414, 0.7129, 0.4414, 0.7129, 0.4414, 0.7129, 0.4414, 0.7129, 0.4414, 0.7129, 0.4414, 0.7129, 0.4414, 0.7129, 0.4414, 0.7129, 0.4414, 0.7129, 0.4414, 0.7129, 0.4414, 0.7129, 0.4414, 0.7129, 0.4414, 0.7129, 0.4414, 0.7129, 0.4414, 0.7129, 0.4414, 0.7129, 0.4414, 0.7129, 0.4414, 0.7129, 0.4414, 0.7129, 0.4414, 0.7129, 0.4414, 0.7129, 0.4414, 0.7129, 0.4414, 0.7129, 0.4414, 0.7129, 0.4414, 0.7129, 0.4414, 0.7129, 0.4414, 0.7129, 0.4414, 0.7129, 0.4414, 0.7129, 0.4414, 0.7129, 0.4414, 0.7129, 0.4414, 0.7129, 0.4414, 0.7129, 0.4414, 0.7129, 0.4414, 0.7129, 0.4414, 0.7129, 0.4414, 0.7129, 0.4414, 0.7129, 0.4414, 0.7129, 0.4414, 0.7129, 0.4414, 0.7129, 0.4414, 0.7129, 0.4414, 0.7129, 0.4414, 0.7129, 0.4414, 0.7129, 0.4414, 0.7129, 0.4414, 0.7129, 0.4414, 0.7129, 0.4414, 0.7129, 0.4414, 0.7129, 0.4414, 0.7129, 0.4414, 0.7129, 0.4414, 0.7129, 0.4414, 0.7129, 0.4414, 0.7129, 0.4414, 0.7129, 0.4414, 0.7129, 0.4414, 0.7129, 0.4414, 0.7129, 0.4414, 0.7129, 0.4414, 0.7129, 0.4414, 0.7129, 0.4414, 0.7129, 0.4414, 0.7129, 0.4414, 0.7129, 0.4414, 0.7129, 0.4414, 0.7129, 0.4414, 0.7129, 0.4414, 0.7129, 0.4414, 0.7129, 0.4414, 0.7129, 0.4414, 0.7129, 0.4414, 0.7129, 0.4414, 0.7129, 0.4414, 0.7129, 0.4414, 0.7129, 0.4414, 0.7129, 0.4414, 0.7129, 0.4414, 0.7129, 0.4414, 0.7129, 0.4414, 0.7129, 0.4414, 0.7129, 0.4414, 0.7129, 0.4414, 0.7129, 0.4414, 0.7129, 0.4414, 0.7129, 0.4414, 0.7129, 0.4414, 0.7129, 0.4414, 0.7129, 0.4414, 0.7129, 0.4414, 0.7129, 0.4414, 0.7129, 0.4414, 0.7129, 0.4414, 0.7129, 0.4414, 0.7129, 0.4414, 0.7129, 0.4414, 0.7129, 0.4414, 0.7129, 0.4414, 0.7129, 0.4414, 0.7129, 0.4414, 0.7129, 0.4414, 0.7129, 0.4414, 0.7129, 0.4414, 0.7129, 0.4414, 0.7129, 0.4414, 0.7129, 0.4414, 0.7129, 0.4414, 0.7129, 0.4414, 0.7129, 0.4414, 0.7129, 0.4414, 0.7129, 0.4414, 0.7129, 0.4414, 0.7129, 0.4414, 0.7129, 0.4414, 0.7129, 0.4414, 0.7129, 0.4414, 0.7129, 0.4414, 0.7129, 0.4414, 0.7129, 0.4414, 0.7129, 0.4414, 0.7129, 0.4414, 0.7129, 0.4414, 0.7129, 0.4414, 0.7129, 0.4414, 0.7129, 0.4414, 0.7129, 0.4414, 0.7129, 0.4414, 0.7129, 0.4414, 0.7129, 0.4414, 0.7129, 0.4414, 0.7129, 0.4414, 0.7129, 0.4414, 0.7129, 0.4414, 0.7129, 0.4414, 0.7129, 0.4414, 0.7129, 0.4414, 0.7129, 0.4414, 0.7129, 0.4414, 0.7129, 0.4414, 0.7129, 0.4414, 0.7129, 0.4414, 0.7129, 0.4414, 0.7129, 0.4414, 0.7129, 0.4414, 0.7129, 0.4414, 0.7129, 0.4414, 0.7129, 0.4414, 0.7129, 0.4414, 0.7129, 0.4414, 0.7129, 0.4414, 0.7129, 0.4414, 0.7129, 0.4414, 0.7129, 0.4414, 0.7129, 0.4414, 0.7129, 0.4414, 0.7129, 0.4414, 0.7129, 0.4414, 0.7129, 0.4414, 0.7129, 0.4414, 0.7129, 0.4414, 0.7129, 0.4414, 0.7129, 0.4414, 0.7129, 0.4414, 0.7129, 0.4414, 0.7129, 0.4414, 0.7129, 0.4414, 0.7129, 0.4414, 0.7129, 0.4414, 0.7129, 0.4414, 0.7129, 0.4414, 0.7129, 0.4414, 0.7129, 0.4414, 0.7129, 0.4414, 0.7129, 0.4414, 0.7129, 0.4414, 0.7129, 0.4414, 0.7129, 0.4414, 0.7129, 0.4414, 0.7129, 0.4414, 0.7129, 0.4414, 0.7129, 0.4414, 0.7129, 0.4414, 0.7129, 0.4414, 0.7129, 0.4414, 0.7129, 0.4414, 0.7129, 0.4414, 0.7129, 0.4414, 0.7129, 0.4414, 0.7129, 0.4414, 0.7129, 0.4414, 0.7129, 0.4414, 0.7129, 0.4414, 0.7129, 0.4414, 0.7129, 0.4414, 0.7129, 0.4414, 0.7129, 0.4414, 0.7129, 0.4414, 0.7129, 0.4414, 0.7129, 0.4414, 0.7129, 0.4414, 0.7129, 0.4414, 0.7129, 0.4414, 0.7129, 0.4414, 0.7129, 0.4414, 0.7129, 0.4414, 0.7129, 0.4414, 0.7129, 0.4414, 0.7129, 0.4414, 0.7129, 0.4414, 0.7129, 0.4414, 0.7129, 0.4414, 0.7129, 0.4414, 0.7129, 0.4414, 0.7129, 0.4414, 0.7129, 0.4414, 0.7129, 0.4414, 0.7129, 0.4414, 0.7129, 0.4414, 0.7129, 0.4414, 0.7129, 0.4414, 0.7129, 0.4414, 0.7129, 0.4414, 0.7129, 0.4414, 0.7129, 0.4414, 0.7129, 0.4414, 0.7129, 0.4414, 0.7129, 0.4414, 0.7129, 0.4414, 0.7129, 0.4414, 0.7129, 0.4414, 0.7129, 0.4414, 0.7129, 0.4414, 0.7129, 0.4414, 0.7129, 0.4414, 0.7129, 0.4414, 0.7129, 0.4414, 0.7129, 0.4414, 0.7129, 0.4414, 0.7129, 0.4414, 0.7129, 0.4414, 0.7129, 0.4414, 0.7129, 0.4414, 0.7129, 0.4414, 0.7129, 0.4414, 0.7129, 0.4414, 0.7129, 0.4414, 0.7129, 0.4414, 0.7129, 0.4414, 0.7129, 0.4414, 0.7129, 0.4414, 0.7129, 0.4414, 0.7129, 0.4414, 0.7129, 0.4414, 0.7129, 0.4414, 0.7129, 0.4414, 0.7129, 0.4414, 0.7129, 0.4414, 0.7129, 0.4414, 0.7129, 0.4414, 0.7129, 0.4414, 0.7129, 0.4414, 0.7129, 0.4414, 0.7129, 0.4414, 0.7129, 0.4414, 0.7129, 0.4414, 0.7129, 0.4414, 0.7129, 0.4414, 0.7129, 0.4414, 0.7129, 0.4414, 0.7129, 0.4414, 0.7129, 0.4414, 0.7129, 0.4414, 0.7129, 0.4414, 0.7129, 0.4414, 0.7129, 0.4414, 0.7129, 0.4414, 0.7129, 0.4414, 0.7129, 0.4414, 0.7129, 0.4414, 0.7129, 0.4414, 0.7129, 0.4414, 0.7129, 0.4414, 0.7129, 0.4414, 0.7129, 0.4414, 0.7129, 0.4414, 0.7129, 0.4414, 0.7129, 0.4414, 0.7129, 0.4414, 0.7129, 0.4414, 0.7129, 0.4414, 0.7129, 0.4414, 0.7129, 0.4414, 0.7129, 0.4414, 0.7129, 0.4414, 0.7129, 0.4414, 0.7129, 0.4414, 0.7129, 0.4414, 0.7129, 0.4414, 0.7129, 0.4414, 0.7129, 0.4414, 0.7129, 0.4414, 0.7129, 0.4414, 0.7129, 0.4414, 0.7129, 0.4414, 0.7129, 0.4414, 0.7129, 0.4414, 0.7129, 0.4414, 0.7129, 0.4414, 0.7129, 0.4414, 0.7129, 0.4414, 0.7129, 0.4414, 0.7129, 0.4414, 0.7129, 0.4414, 0.7129, 0.4414, 0.7129, 0.4414, 0.7129, 0.4414, 0.7129, 0.4414, 0.7129, 0.4414, 0.7129, 0.4414, 0.7129, 0.4414, 0.7129, 0.4414, 0.7129, 0.4414, 0.7129, 0.4414, 0.7129, 0.4414, 0.7129, 0.4414, 0.7129, 0.4414, 0.7129, 0.4414, 0.7129, 0.4414, 0.7129, 0.4414, 0.7129, 0.4414, 0.7129, 0.4414, 0.7129, 0.4414, 0.7129, 0.4414, 0.7129, 0.4414, 0.7129, 0.4414, 0.7129, 0.4414, 0.7129, 0.4414, 0.7129, 0.4414, 0.7129, 0.4414, 0.7129, 0.4414, 0.7129, 0.4414, 0.7129, 0.4414, 0.7129, 0.4414, 0.7129, 0.4414, 0.7129, 0.4414, 0.7129, 0.4414, 0.7129, 0.4414, 0.7129, 0.4414, 0.7129, 0.4414, 0.7129, 0.4414, 0.7129, 0.4414, 0.7129, 0.4414, 0.7129, 0.4414, 0.7129, 0.4414, 0.7129, 0.4414, 0.7129, 0.4414, 0.7129, 0.4414, 0.7129, 0.4414, 0.7129, 0.4414, 0.7129, 0.4414, 0.7129, 0.4414, 0.7129, 0.4414, 0.7129, 0.4414, 0.7129, 0.4414, 0.7129, 0.4414, 0.7129, 0.4414, 0.7129, 0.4414, 0.7129, 0.4414, 0.7129, 0.4414, 0.7129, 0.4414, 0.7129, 0.4414, 0.7129, 0.4414, 0.7129, 0.4414, 0.7129, 0.4414, 0.7129, 0.4414, 0.7129, 0.4414, 0.7129, 0.4414, 0.7129, 0.4414, 0.7129, 0.4414, 0.7129, 0.4414, 0.7129, 0.4414, 0.7129, 0.4414, 0.7129, 0.4414, 0.7129, 0.4414, 0.7129, 0.4414, 0.7129, 0.4414, 0.7129, 0.4414, 0.7129, 0.4414, 0.7129, 0.4414, 0.7129, 0.4414, 0.7129, 0.4414, 0.7129, 0.4414, 0.7129, 0.4414, 0.7129, 0.4414, 0.7129, 0.4414, 0.7129, 0.4414, 0.7129, 0.4414, 0.7129, 0.4414, 0.7129, 0.4414, 0.7129, 0.4414, 0.7129, 0.4414, 0.7129, 0.4414, 0.7129, 0.4414, 0.7129, 0.4414, 0.7129, 0.4414, 0.7129, 0.4414, 0.7129, 0.4414, 0.7129, 0.4414, 0.7129, 0.4414, 0.7129, 0.4414, 0.7129, 0.4414, 0.7129, 0.4414, 0.7129, 0.4414, 0.7129, 0.4414, 0.7129, 0.4414, 0.7129, 0.4414, 0.7129, 0.4414, 0.7129, 0.4414, 0.7129, 0.4414, 0.7129, 0.4414, 0.7129, 0.4414, 0.7129, 0.4414, 0.7129, 0.4414, 0.7129, 0.4414, 0.7129, 0.4414, 0.7129, 0.4414, 0.7129, 0.4414, 0.7129, 0.4414, 0.7129, 0.4414, 0.7129, 0.4414, 0.7129, 0.4414, 0.7129, 0.4414, 0.7129, 0.4414, 0.7129, 0.4414, 0.7129, 0.4414, 0.7129, 0.4414, 0.7129, 0.4414, 0.7129, 0.4414, 0.7129, 0.4414, 0.7129, 0.4414, 0.7129, 0.4414, 0.7129, 0.4414, 0.7129, 0.4414, 0.7129, 0.4414, 0.7129, 0.4414, 0.7129, 0.4414, 0.7129, 0.4414, 0.7129, 0.4414, 0.7129, 0.4414, 0.7129, 0.4414, 0.7129, 0.4414, 0.7129, 0.4414, 0.7129, 0.4414, 0.7129, 0.4414, 0.7129, 0.4414, 0.7129, 0.4414, 0.7129, 0.4414, 0.7129, 0.4414, 0.7129, 0.4414, 0.7129, 0.4414, 0.7129, 0.4414, 0.7129, 0.4414, 0.7129, 0.4414, 0.7129, 0.4414, 0.7129, 0.4414, 0.7129, 0.4414, 0.7129, 0.4414, 0.7129, 0.4414, 0.7129, 0.4414, 0.7129, 0.4414, 0.7129, 0.4414, 0.7129, 0.4414, 0.7129, 0.4414, 0.7129, 0.4414, 0.7129, 0.4414, 0.7129, 0.4414, 0.7129, 0.4414, 0.7129, 0.4414, 0.7129, 0.4414, 0.7129, 0.4414, 0.7129, 0.4414, 0.7129, 0.4414, 0.7129, 0.4414, 0.7129, 0.4414, 0.7129, 0.4414, 0.7129, 0.4414, 0.7129, 0.4414, 0.7129, 0.4414, 0.7129, 0.4414, 0.7129, 0.4414, 0.7129, 0.4414, 0.7129, 0.4414, 0.7129, 0.4414, 0.7129, 0.4414, 0.7129, 0.4414, 0.7129, 0.4414, 0.7129, 0.4414, 0.7129, 0.4414, 0.7129, 0.4414, 0.7129, 0.4414, 0.7129, 0.4414, 0.7129, 0.4414, 0.7129, 0.4414, 0.7129, 0.4414, 0.7129, 0.4414, 0.7129, 0.4414, 0.7129, 0.4414, 0.7129, 0.4414, 0.7129, 0.4414, 0.7129, 0.4414, 0.7129, 0.4414, 0.7129, 0.4414, 0.7129, 0.4414, 0.7129, 0.4414, 0.7129, 0.4414, 0.7129, 0.4414, 0.7129, 0.4414, 0.7129, 0.4414, 0.7129, 0.4414, 0.7129, 0.4414, 0.7129, 0.4414, 0.7129, 0.4414, 0.7129, 0.4414, 0.7129, 0.4414, 0.7129, 0.4414, 0.7129, 0.4414, 0.7129, 0.4414, 0.7129, 0.4414, 0.7129, 0.4414, 0.7129, 0.4414, 0.7129, 0.4414, 0.7129, 0.4414, 0.7129, 0.4414, 0.7129, 0.4414, 0.7129, 0.4414, 0.7129, 0.4414, 0.7129, 0.4414, 0.7129, 0.4414, 0.7129, 0.4414, 0.7129, 0.4414, 0.7129, 0.4414, 0.7129, 0.4414, 0.7129, 0.4414, 0.7129, 0.4414, 0.7129, 0.4414, 0.7129, 0.4414, 0.7129, 0.4414, 0.7129, 0.4414, 0.7129, 0.4414, 0.7129, 0.4414, 0.7129, 0.4414, 0.7129, 0.4414, 0.7129, 0.4414, 0.7129, 0.4414, 0.7129, 0.4414, 0.7129, 0.4414, 0.7129, 0.4414, 0.7129, 0.4414, 0.7129, 0.4414, 0.7129, 0.4414, 0.7129, 0.4414, 0.7129, 0.4414, 0.7129, 0.4414, 0.7129, 0.4414, 0.7129, 0.4414, 0.7129, 0.4414, 0.7129, 0.4414, 0.7129, 0.4414, 0.7129, 0.4414, 0.7129, 0.4414, 0.7129, 0.4414, 0.7129, 0.4414, 0.7129, 0.4414, 0.7129, 0.4414, 0.7129, 0.4414, 0.7129, 0.4414, 0.7129, 0.4414, 0.7129, 0.4414, 0.7129, 0.4414, 0.7129, 0.4414, 0.7129, 0.4414, 0.7129, 0.4414, 0.7129, 0.4414, 0.7129, 0.4414, 0.7129, 0.4414, 0.7129, 0.4414, 0.7129, 0.4414, 0.7129, 0.4414, 0.7129, 0.4414, 0.7129, 0.4414, 0.7129, 0.4414, 0.7129, 0.4414, 0.7129, 0.4414, 0.7129, 0.4414, 0.7129, 0.4414, 0.7129, 0.4414, 0.7129, 0.4414, 0.7129, 0.4414, 0.7129, 0.4414, 0.7129, 0.4414, 0.7129, 0.4414, 0.7129, 0.4414, 0.7129, 0.4414, 0.7129, 0.4414, 0.7129, 0.4414, 0.7129, 0.4414, 0.7129, 0.4414, 0.7129, 0.4414, 0.7129, 0.4414, 0.7129, 0.4414, 0.7129, 0.4414, 0.7129, 0.4414, 0.7129, 0.4414, 0.7129, 0.4414, 0.7129, 0.4414, 0.7129, 0.4414, 0.7129, 0.4414, 0.7129, 0.4414, 0.7129, 0.4414, 0.7129, 0.4414, 0.7129, 0.4414, 0.7129, 0.4414, 0.7129, 0.4414, 0.7129, 0.4414, 0.7129, 0.4414, 0.7129, 0.4414, 0.7129, 0.4414, 0.7129, 0.4414, 0.7129, 0.4414, 0.7129, 0.4414, 0.7129, 0.4414, 0.7129, 0.4414, 0.7129, 0.4414, 0.7129, 0.4414, 0.7129, 0.4414, 0.7129, 0.4414, 0.7129, 0.4414, 0.7129, 0.4414, 0.7129, 0.4414, 0.7129, 0.4414, 0.7129, 0.4414, 0.7129, 0.4414, 0.7129, 0.4414, 0.7129, 0.4414, 0.7129, 0.4414, 0.7129, 0.4414, 0.7129, 0.4414, 0.7129, 0.4414, 0.7129, 0.4414, 0.7129, 0.4414, 0.7129, 0.4414, 0.7129, 0.4414, 0.7129, 0.4414, 0.7129, 0.4414, 0.7129, 0.4414, 0.7129, 0.4414, 0.7129, 0.4414, 0.7129, 0.4414, 0.7129, 0.4414, 0.7129, 0.4414, 0.7129, 0.4414, 0.7129, 0.4414, 0.7129, 0.4414, 0.7129, 0.4414, 0.7129, 0.4414, 0.7129, 0.4414, 0.7129, 0.4414, 0.7129, 0.4414, 0.7129, 0.4414, 0.7129, 0.4414, 0.7129, 0.4414, 0.7129, 0.4414, 0.7129, 0.4414, 0.7129, 0.4414, 0.7129, 0.4414, 0.7129, 0.4414, 0.7129, 0.4414, 0.7129, 0.4414, 0.7129, 0.4414, 0.7129, 0.4414, 0.7129, 0.4414, 0.7129, 0.4414, 0.7129, 0.4414, 0.7129, 0.4414, 0.7129, 0.4414, 0.7129, 0.4414, 0.7129, 0.4414, 0.7129, 0.4414, 0.7129, 0.4414, 0.7129, 0.4414, 0.7129, 0.4414, 0.7129, 0.4414, 0.7129, 0.4414, 0.7129, 0.4414, 0.7129, 0.4414, 0.7129, 0.4414, 0.7129, 0.4414, 0.7129, 0.4414, 0.7129, 0.4414, 0.7129, 0.4414, 0.7129, 0.4414, 0.7129, 0.4414, 0.7129, 0.4414, 0.7129, 0.4414, 0.7129, 0.4414, 0.7129, 0.4414, 0.7129, 0.4414, 0.7129, 0.4414, 0.7129, 0.4414, 0.7129, 0.4414, 0.7129, 0.4414, 0.7129, 0.4414, 0.7129, 0.4414, 0.7129, 0.4414, 0.7129, 0.4414, 0.7129, 0.4414, 0.7129, 0.4414, 0.7129, 0.4414, 0.7129, 0.4414, 0.7129, 0.4414, 0.7129, 0.4414, 0.7129, 0.4414, 0.7129, 0.4414, 0.7129, 0.4414, 0.7129, 0.4414, 0.7129, 0.4414, 0.7129, 0.4414, 0.7129, 0.4414, 0.7129, 0.4414, 0.7129, 0.4414, 0.7129, 0.4414, 0.7129, 0.4414, 0.7129, 0.4414, 0.7129, 0.4414, 0.7129, 0.4414, 0.7129, 0.4414, 0.7129, 0.4414, 0.7129, 0.4414, 0.7129, 0.4414, 0.7129, 0.4414, 0.7129, 0.4414, 0.7129, 0.4414, 0.7129, 0.4414, 0.7129, 0.4414, 0.7129, 0.4414, 0.7129, 0.4414, 0.7129, 0.4414, 0.7129, 0.4414, 0.7129, 0.4414, 0.7129, 0.4414, 0.7129, 0.4414, 0.7129, 0.4414, 0.7129, 0.4414, 0.7129, 0.4414, 0.7129, 0.4414, 0.7129, 0.4414, 0.7129, 0.4414, 0.7129, 0.4414, 0.7129, 0.4414, 0.7129, 0.4414, 0.7129, 0.4414, 0.7129, 0.4414, 0.7129, 0.4414, 0.7129, 0.4414, 0.7129, 0.4414, 0.7129, 0.4414, 0.7129, 0.4414, 0.7129, 0.4414, 0.7129, 0.4414, 0.7129, 0.4414, 0.7129, 0.4414, 0.7129, 0.4414, 0.7129, 0.4414, 0.7129, 0.4414, 0.7129, 0.4414, 0.7129, 0.4414, 0.7129, 0.4414, 0.7129, 0.4414, 0.7129, 0.4414, 0.7129, 0.4414, 0.7129, 0.4414, 0.7129, 0.4414, 0.7129, 0.4414, 0.7129, 0.4414, 0.7129, 0.4414, 0.7129, 0.4414, 0.7129, 0.4414, 0.7129, 0.4414, 0.7129, 0.4414, 0.7129, 0.4414, 0.7129, 0.4414, 0.7129, 0.4414, 0.7129, 0.4414, 0.7129, 0.4414, 0.7129, 0.4414, 0.7129, 0.4414, 0.7129, 0.4414, 0.7129, 0.4414, 0.7129, 0.4414, 0.7129, 0.4414, 0.7129, 0.4414, 0.7129, 0.4414, 0.7129, 0.4414, 0.7129, 0.4414, 0.7129, 0.4414, 0.7129, 0.4414, 0.7129, 0.4414, 0.7129, 0.4414, 0.7129, 0.4414, 0.7129, 0.4414, 0.7129, 0.4414, 0.7129, 0.4414, 0.7129, 0.4414, 0.7129, 0.4414, 0.7129, 0.4414, 0.7129, 0.4414, 0.7129, 0.4414, 0.7129, 0.4414, 0.7129, 0.4414, 0.7129, 0.4414, 0.7129, 0.4414, 0.7129, 0.4414, 0.7129, 0.4414, 0.7129, 0.4414, 0.7129, 0.4414, 0.7129, 0.4414, 0.7129, 0.4414, 0.7129, 0.4414, 0.7129, 0.4414, 0.7129, 0.4414, 0.7129, 0.4414, 0.7129, 0.4414, 0.7129, 0.4414, 0.7129, 0.4414, 0.7129, 0.4414, 0.7129, 0.4414, 0.7129, 0.4414, 0.7129, 0.4414, 0.7129, 0.4414, 0.7129, 0.4414, 0.7129, 0.4414, 0.7129, 0.4414, 0.7129, 0.4414, 0.7129, 0.4414, 0.7129, 0.4414, 0.7129, 0.4414, 0.7129, 0.4414, 0.7129, 0.4414, 0.7129, 0.4414, 0.7129, 0.4414, 0.7129, 0.4414, 0.7129, 0.4414, 0.7129, 0.4414, 0.7129, 0.4414, 0.7129, 0.4414, 0.7129, 0.4414, 0.7129, 0.4414, 0.7129, 0.4414, 0.7129, 0.4414, 0.7129, 0.4414, 0.7129, 0.4414, 0.7129, 0.4414, 0.7129, 0.4414, 0.7129, 0.4414, 0.7129, 0.4414, 0.7129, 0.4414, 0.7129, 0.4414, 0.7129, 0.4414, 0.7129, 0.4414, 0.7129, 0.4414, 0.7129, 0.4414, 0.7129, 0.4414, 0.7129, 0.4414, 0.7129, 0.4414, 0.7129, 0.4414, 0.7129, 0.4414, 0.7129, 0.4414, 0.7129, 0.4414, 0.7129, 0.4414, 0.7129, 0.4414, 0.7129, 0.4414, 0.7129, 0.4414, 0.7129, 0.4414, 0.7129, 0.4414, 0.7129, 0.4414, 0.7129, 0.4414, 0.7129, 0.4414, 0.7129, 0.4414, 0.7129, 0.4414, 0.7129, 0.4414, 0.7129, 0.4414, 0.7129, 0.4414, 0.7129, 0.4414, 0.7129, 0.4414, 0.7129, 0.4414, 0.7129, 0.4414, 0.7129, 0.4414, 0.7129, 0.4414, 0.7129, 0.4414, 0.7129, 0.4414, 0.7129, 0.4414, 0.7129, 0.4414, 0.7129, 0.4414, 0.7129, 0.4414, 0.7129, 0.4414, 0.7129, 0.4414, 0.7129, 0.4414, 0.7129, 0.4414, 0.7129, 0.4414, 0.7129, 0.4414, 0.7129, 0.4414, 0.7129, 0.4414, 0.7129, 0.4414, 0.7129, 0.4414, 0.7129, 0.4414, 0.7129, 0.4414, 0.7129, 0.4414, 0.7129, 0.4414, 0.7129, 0.4414, 0.7129, 0.4414, 0.7129, 0.4414, 0.7129, 0.4414, 0.7129, 0.4414, 0.7129, 0.4414, 0.7129, 0.4414, 0.7129, 0.4414, 0.7129, 0.4414, 0.7129, 0.4414, 0.7129, 0.4414, 0.7129, 0.4414, 0.7129, 0.4414, 0.7129, 0.4414, 0.7129, 0.4414, 0.7129, 0.4414, 0.7129, 0.4414, 0.7129, 0.4414, 0.7129, 0.4414, 0.7129, 0.4414, 0.7129, 0.4414, 0.7129, 0.4414, 0.7129, 0.4414, 0.7129, 0.4414, 0.7129, 0.4414, 0.7129, 0.4414, 0.7129, 0.4414, 0.7129, 0.4414, 0.7129, 0.4414, 0.7129, 0.4414, 0.7129, 0.4414, 0.7129, 0.4414, 0.7129, 0.4414, 0.7129, 0.4414, 0.7129, 0.4414, 0.7129, 0.4414, 0.7129, 0.4414, 0.7129, 0.4414, 0.7129, 0.4414, 0.7129, 0.4414, 0.7129, 0.4414, 0.7129, 0.4414, 0.7129, 0.4414, 0.7129, 0.4414, 0.7129, 0.4414, 0.7129, 0.4414, 0.7129, 0.4414, 0.7129, 0.4414, 0.7129, 0.4414, 0.7129, 0.4414, 0.7129, 0.4414, 0.7129, 0.4414, 0.7129, 0.4414, 0.7129, 0.4414, 0.7129, 0.4414, 0.7129, 0.4414, 0.7129, 0.4414, 0.7129, 0.4414, 0.7129, 0.4414, 0.7129, 0.4414, 0.7129, 0.4414, 0.7129, 0.4414, 0.7129, 0.4414, 0.7129, 0.4414, 0.7129, 0.4414, 0.7129, 0.4414, 0.7129, 0.4414, 0.7129, 0.4414, 0.7129, 0.4414, 0.7129, 0.4414, 0.7129, 0.4414, 0.7129, 0.4414, 0.7129, 0.4414, 0.7129, 0.4414, 0.7129, 0.4414, 0.7129, 0.4414, 0.7129, 0.4414, 0.7129, 0.4414, 0.7129, 0.4414, 0.7129, 0.4414, 0.7129, 0.4414, 0.7129, 0.4414, 0.7129, 0.4414, 0.7129, 0.4414, 0.7129, 0.4414, 0.7129, 0.4414, 0.7129, 0.4414, 0.7129, 0.4414, 0.7129, 0.4414, 0.7129, 0.4414, 0.7129, 0.4414, 0.7129, 0.4414, 0.7129, 0.4414, 0.7129, 0.4414, 0.7129, 0.4414, 0.7129, 0.4414, 0.7129, 0.4414, 0.7129, 0.4414, 0.7129, 0.4414, 0.7129, 0.4414, 0.7129, 0.4414, 0.7129, 0.4414, 0.7129, 0.4414, 0.7129, 0.4414, 0.7129, 0.4414, 0.7129, 0.4414, 0.7129, 0.4414, 0.7129, 0.4414, 0.7129, 0.4414, 0.7129, 0.4414, 0.7129, 0.4414, 0.7129, 0.4414, 0.7129, 0.4414, 0.7129, 0.4414, 0.7129, 0.4414, 0.7129, 0.4414, 0.7129, 0.4414, 0.7129, 0.4414, 0.7129, 0.4414, 0.7129, 0.4414, 0.7129, 0.4414, 0.7129, 0.4414, 0.7129, 0.4414, 0.7129, 0.4414, 0.7129, 0.4414, 0.7129, 0.4414, 0.7129, 0.4414, 0.7129, 0.4414, 0.7129, 0.4414, 0.7129, 0.4414, 0.7129, 0.4414, 0.7129, 0.4414, 0.7129, 0.4414, 0.7129, 0.4414, 0.7129, 0.4414, 0.7129, 0.4414, 0.7129, 0.4414, 0.7129, 0.4414, 0.7129, 0.4414, 0.7129, 0.4414, 0.7129, 0.4414, 0.7129, 0.4414, 0.7129, 0.4414, 0.7129, 0.4414, 0.7129, 0.4414, 0.7129, 0.4414, 0.7129, 0.4414, 0.7129, 0.4414, 0.7129, 0.4414, 0.7129, 0.4414, 0.7129, 0.4414, 0.7129, 0.4414, 0.7129, 0.4414, 0.7129, 0.4414, 0.7129, 0.4414, 0.7129, 0.4414, 0.7129, 0.4414, 0.7129, 0.4414, 0.7129, 0.4414, 0.7129, 0.4414, 0.7129, 0.4414, 0.7129, 0.4414, 0.7129, 0.4414, 0.7129, 0.4414, 0.7129, 0.4414, 0.7129, 0.4414, 0.7129, 0.4414, 0.7129, 0.4414, 0.7129, 0.4414, 0.7129, 0.4414, 0.7129, 0.4414, 0.7129, 0.4414, 0.7129, 0.4414, 0.7129, 0.4414, 0.7129, 0.4414, 0.7129, 0.4414, 0.7129, 0.4414, 0.7129, 0.4414, 0.7129, 0.4414, 0.7129, 0.4414, 0.7129, 0.4414, 0.7129, 0.4414, 0.7129, 0.4414, 0.7129, 0.4414, 0.7129, 0.4414, 0.7129, 0.4414, 0.7129, 0.4414, 0.7129, 0.4414, 0.7129, 0.4414, 0.7129, 0.4414, 0.7129, 0.4414, 0.7129, 0.4414, 0.7129, 0.4414, 0.7129, 0.4414, 0.7129, 0.4414, 0.7129, 0.4414, 0.7129, 0.4414, 0.7129, 0.4414, 0.7129, 0.4414, 0.7129, 0.4414, 0.7129, 0.4414, 0.7129, 0.4414, 0.7129, 0.4414, 0.7129, 0.4414, 0.7129, 0.4414, 0.7129, 0.4414, 0.7129, 0.4414, 0.7129, 0.4414, 0.7129, 0.4414, 0.7129, 0.4414, 0.7129, 0.4414, 0.7129, 0.4414, 0.7129, 0.4414, 0.7129, 0.4414, 0.7129, 0.4414, 0.7129, 0.4414, 0.7129, 0.4414])
me_circle.materials.append(mat_material)
me_circle.update()

# ---- objects
ob_plate = bpy.data.objects.new('Plate', me_circle)

# ---- transforms, parenting, visibility, modifiers, constraints
ob_plate.location = (0.0, 0.0, 0.0)
ob_plate.scale = (0.8485, 0.8485, 1.0)

# ---- collection membership
col_collection.objects.link(ob_plate)

# ---- scene / render settings (as saved in the file)
scene.frame_start = 1; scene.frame_end = 250; scene.frame_set(1)
scene.render.engine = 'BLENDER_EEVEE_NEXT'
bpy.context.view_layer.update()

# ---- added for rendering (the .blend has no active camera and no usable light): camera, sun
cam_auto = bpy.data.cameras.new('AutoCamera')
cam_auto.lens = 50.0
cam_auto.sensor_width = 36.0
cam_auto.clip_end = 1000.0
ob_auto_camera = bpy.data.objects.new('AutoCamera', cam_auto)
scene.collection.objects.link(ob_auto_camera)
ob_auto_camera.location = (0.39, -0.468, 0.32649)
ob_auto_camera.rotation_euler = (1.09748, -7.21219e-08, 0.694738)
scene.camera = ob_auto_camera
light_auto_sun = bpy.data.lights.new('AutoSun', 'SUN')
light_auto_sun.energy = 3.0
light_auto_sun.angle = 0.0523599
ob_auto_sun = bpy.data.objects.new('AutoSun', light_auto_sun)
scene.collection.objects.link(ob_auto_sun)
ob_auto_sun.rotation_euler = (0.872665, 0.174533, 0.523599)
bpy.context.view_layer.update()
